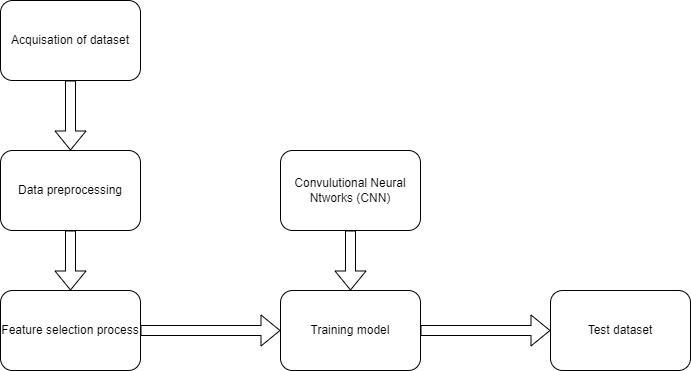

The diagram above was exported from draw.io. Its source (the exported page's mxGraphModel, read from the mxfile embedded in the PNG):
<mxGraphModel dx="880" dy="395" grid="1" gridSize="10" guides="1" tooltips="1" connect="1" arrows="1" fold="1" page="1" pageScale="1" pageWidth="850" pageHeight="1100" math="0" shadow="0">
  <root>
    <mxCell id="0" />
    <mxCell id="1" parent="0" />
    <mxCell id="0e8HCLkLZrmeqs3sQoQa-1" value="Acquisation of dataset" style="rounded=1;whiteSpace=wrap;html=1;" vertex="1" parent="1">
      <mxGeometry x="110" y="80" width="140" height="80" as="geometry" />
    </mxCell>
    <mxCell id="0e8HCLkLZrmeqs3sQoQa-2" value="Data preprocessing" style="rounded=1;whiteSpace=wrap;html=1;" vertex="1" parent="1">
      <mxGeometry x="110" y="230" width="140" height="80" as="geometry" />
    </mxCell>
    <mxCell id="0e8HCLkLZrmeqs3sQoQa-3" value="Feature selection process" style="rounded=1;whiteSpace=wrap;html=1;" vertex="1" parent="1">
      <mxGeometry x="110" y="370" width="140" height="80" as="geometry" />
    </mxCell>
    <mxCell id="0e8HCLkLZrmeqs3sQoQa-4" value="Convulutional Neural Ntworks (CNN)" style="rounded=1;whiteSpace=wrap;html=1;" vertex="1" parent="1">
      <mxGeometry x="390" y="230" width="140" height="80" as="geometry" />
    </mxCell>
    <mxCell id="0e8HCLkLZrmeqs3sQoQa-5" value="Training model" style="rounded=1;whiteSpace=wrap;html=1;" vertex="1" parent="1">
      <mxGeometry x="390" y="370" width="140" height="80" as="geometry" />
    </mxCell>
    <mxCell id="0e8HCLkLZrmeqs3sQoQa-6" value="Test dataset" style="rounded=1;whiteSpace=wrap;html=1;" vertex="1" parent="1">
      <mxGeometry x="660" y="370" width="140" height="80" as="geometry" />
    </mxCell>
    <mxCell id="0e8HCLkLZrmeqs3sQoQa-7" value="" style="shape=flexArrow;endArrow=classic;html=1;rounded=0;exitX=0.5;exitY=1;exitDx=0;exitDy=0;entryX=0.5;entryY=0;entryDx=0;entryDy=0;" edge="1" parent="1" source="0e8HCLkLZrmeqs3sQoQa-1" target="0e8HCLkLZrmeqs3sQoQa-2">
      <mxGeometry width="50" height="50" relative="1" as="geometry">
        <mxPoint x="240" y="250" as="sourcePoint" />
        <mxPoint x="290" y="200" as="targetPoint" />
      </mxGeometry>
    </mxCell>
    <mxCell id="0e8HCLkLZrmeqs3sQoQa-8" value="" style="shape=flexArrow;endArrow=classic;html=1;rounded=0;exitX=0.5;exitY=1;exitDx=0;exitDy=0;entryX=0.5;entryY=0;entryDx=0;entryDy=0;" edge="1" parent="1" source="0e8HCLkLZrmeqs3sQoQa-2" target="0e8HCLkLZrmeqs3sQoQa-3">
      <mxGeometry width="50" height="50" relative="1" as="geometry">
        <mxPoint x="330" y="340" as="sourcePoint" />
        <mxPoint x="380" y="290" as="targetPoint" />
      </mxGeometry>
    </mxCell>
    <mxCell id="0e8HCLkLZrmeqs3sQoQa-9" value="" style="shape=flexArrow;endArrow=classic;html=1;rounded=0;exitX=0.5;exitY=1;exitDx=0;exitDy=0;entryX=0.5;entryY=0;entryDx=0;entryDy=0;" edge="1" parent="1" source="0e8HCLkLZrmeqs3sQoQa-4" target="0e8HCLkLZrmeqs3sQoQa-5">
      <mxGeometry width="50" height="50" relative="1" as="geometry">
        <mxPoint x="620" y="310" as="sourcePoint" />
        <mxPoint x="670" y="260" as="targetPoint" />
      </mxGeometry>
    </mxCell>
    <mxCell id="0e8HCLkLZrmeqs3sQoQa-10" value="" style="shape=flexArrow;endArrow=classic;html=1;rounded=0;exitX=1;exitY=0.5;exitDx=0;exitDy=0;entryX=0;entryY=0.5;entryDx=0;entryDy=0;" edge="1" parent="1" source="0e8HCLkLZrmeqs3sQoQa-3" target="0e8HCLkLZrmeqs3sQoQa-5">
      <mxGeometry width="50" height="50" relative="1" as="geometry">
        <mxPoint x="310" y="400" as="sourcePoint" />
        <mxPoint x="360" y="350" as="targetPoint" />
      </mxGeometry>
    </mxCell>
    <mxCell id="0e8HCLkLZrmeqs3sQoQa-11" value="" style="shape=flexArrow;endArrow=classic;html=1;rounded=0;exitX=1;exitY=0.5;exitDx=0;exitDy=0;entryX=0;entryY=0.5;entryDx=0;entryDy=0;" edge="1" parent="1" source="0e8HCLkLZrmeqs3sQoQa-5" target="0e8HCLkLZrmeqs3sQoQa-6">
      <mxGeometry width="50" height="50" relative="1" as="geometry">
        <mxPoint x="620" y="370" as="sourcePoint" />
        <mxPoint x="670" y="320" as="targetPoint" />
      </mxGeometry>
    </mxCell>
  </root>
</mxGraphModel>